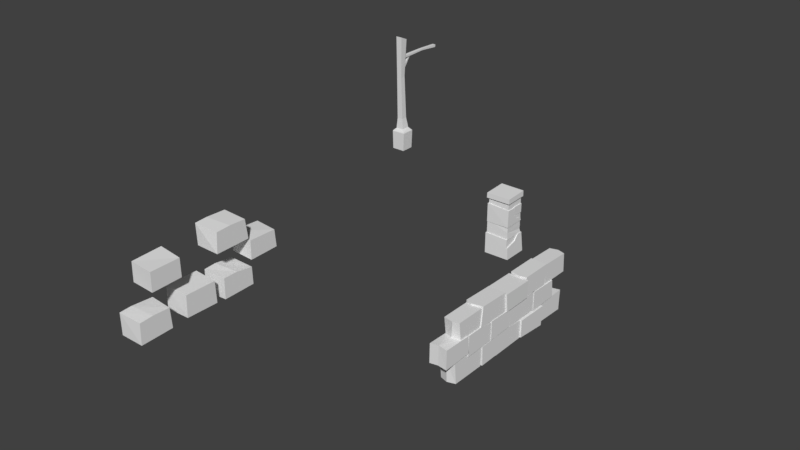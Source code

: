 # Source: clutter.blend  (saved by Blender 2.78.0; exported with 4.5.12 LTS)
import bpy
from mathutils import Matrix  # noqa: F401  (used for matrix-valued properties, if any)

bpy.ops.wm.read_factory_settings(use_empty=True)
scene = bpy.context.scene
scene.name = 'Scene'

# ---- collections
col_collection_1 = bpy.data.collections.new('Collection 1'); scene.collection.children.link(col_collection_1)

# ---- world
world_world = bpy.data.worlds.new('World'); scene.world = world_world
world_world.color = (0.05088, 0.05088, 0.05088)
world_world.use_sun_shadow = False
world_world.sun_shadow_jitter_overblur = 0.0
world_world.cycles.sampling_method = 'MANUAL'

# ---- meshes
me_cube = bpy.data.meshes.new('Cube')
me_cube.from_pydata([(-1.556, -1.554, -2.358), (-1.583, -1.515, 0.4106), (-1.556, 1.803, -2.345), (-1.583, 1.666, 0.4529), (1.773, -1.456, -2.378), (1.523, 0.1239, -0.4102), (1.773, 1.803, -2.345), (1.638, 1.588, 0.3015), (-1.477, -1.399, 0.2539), (-1.477, -1.365, 2.276), (-1.477, 1.554, 0.2539), (-1.477, 1.436, 2.249), (1.56, -1.286, 0.271), (1.477, -1.192, 2.063), (1.561, 1.488, 0.272), (1.46, 1.364, 2.115), (-1.477, -1.382, 1.265), (-1.477, 1.495, 1.251), (1.457, 1.393, 0.7836), (1.477, -1.272, 1.171), (1.469, 1.428, 1.308), (-1.499, -1.417, 1.925), (-1.499, -1.406, 4.406), (-1.499, 1.47, 1.951), (-1.499, 1.332, 4.398), (1.527, -1.334, 1.909), (1.527, -1.272, 4.192), (1.527, 1.47, 1.951), (-0.2931, 0.1749, 3.074), (1.477, 0.4508, 2.585), (-0.4485, 1.31, 4.317), (1.527, -0.06715, 4.18), (-0.4984, 1.378, 3.077), (-0.3279, 0.1016, 4.311), (1.527, -0.04549, 3.074), (-0.2793, 0.1884, 3.079), (1.511, 1.472, 3.052), (-0.4813, 1.481, 3.052), (1.511, -0.02849, 3.079), (-0.257, 0.1884, 4.34), (1.532, 1.445, 4.255), (-0.4589, 1.481, 4.319), (1.532, -0.02849, 4.282), (1.527, 0.2963, 3.074), (1.527, 1.457, 2.091), (1.527, 0.4508, 2.585), (1.527, 1.215, 2.403), (1.477, 1.459, 2.078), (1.477, 0.3013, 3.074), (1.477, 1.37, 3.074), (1.477, 1.215, 2.403), (1.696, -1.431, -0.8206), (1.638, 0.8143, 0.3166), (1.52, -1.409, 0.2804), (1.543, -1.437, -0.8654), (1.513, 0.8064, 0.3186), (1.676, 0.1239, -0.4102), (-1.405, -1.284, 4.17), (-1.405, 1.433, 4.182), (1.427, -1.201, 4.153), (1.427, 1.433, 4.182), (-1.391, -1.255, 5.231), (-1.391, 1.395, 5.285), (1.422, -1.174, 5.21), (1.422, 1.395, 5.285), (-1.605, -1.481, 5.148), (-1.605, 1.591, 5.226), (1.626, -1.387, 5.136), (1.626, 1.591, 5.226), (-1.589, -1.475, 5.815), (-1.589, 1.578, 5.962), (1.62, -1.381, 5.804), (1.62, 1.578, 5.962)], [], [(0, 1, 3, 2), (2, 3, 7, 6), (6, 7, 52, 56, 51, 4), (4, 51, 54, 53, 1, 0), (2, 6, 4, 0), (7, 3, 1, 53, 55, 52), (16, 9, 11, 17), (17, 20, 18), (18, 20, 19), (19, 13, 9, 16), (10, 14, 12, 8), (15, 11, 9, 13), (12, 19, 16, 8), (14, 18, 19, 12), (10, 17, 18, 14), (8, 16, 17, 10), (20, 17, 11, 15), (19, 20, 15, 13), (21, 22, 24, 23), (49, 48, 29, 50, 47), (27, 44, 46, 45, 43, 34, 31, 26, 25), (25, 26, 22, 21), (23, 27, 25, 21), (28, 32, 30, 33), (37, 36, 38, 35), (32, 28, 34, 43, 48, 49), (31, 33, 30, 24, 22, 26), (34, 28, 33, 31), (41, 39, 42, 40), (36, 37, 41, 40), (37, 35, 39, 41), (38, 36, 40, 42), (35, 38, 42, 39), (29, 48, 43, 45), (50, 46, 44, 47), (45, 46, 50, 29), (49, 47, 44, 27, 23, 24, 30, 32), (5, 56, 52, 55), (56, 5, 54, 51), (5, 55, 53, 54), (58, 60, 59, 57), (60, 64, 63, 59), (57, 61, 62, 58), (59, 63, 61, 57), (58, 62, 64, 60), (66, 68, 67, 65), (70, 69, 71, 72), (68, 72, 71, 67), (65, 69, 70, 66), (67, 71, 69, 65), (66, 70, 72, 68)])
me_cube.use_remesh_preserve_volume = False
me_cube.use_remesh_preserve_attributes = False
me_cube.use_mirror_vertex_groups = False
me_cube.update()
me_cube_002 = bpy.data.meshes.new('Cube.002')
me_cube_002.from_pydata([(1.074, -17.65, 4.371), (1.074, -17.62, 6.721), (1.074, -13.86, 4.487), (1.074, -14.06, 6.651), (0.9566, -11.73, 8.82), (0.9566, -11.61, 6.708), (0.9566, -15.46, 8.82), (0.9566, -15.17, 6.568), (1.016, -1.94, 6.515), (1.016, -1.825, 4.169), (1.016, -6.813, 6.276), (1.016, -6.483, 4.128), (1.074, -13.92, 4.066), (1.074, -13.89, 6.616), (1.074, -9.853, 4.169), (1.074, -9.928, 6.328), (1.074, -12.05, 6.624), (1.192, -0.3311, 3.873), (1.192, -0.4611, 1.453), (1.192, -4.401, 3.93), (1.192, -4.412, 1.77), (1.074, -11.87, 6.576), (1.074, -11.58, 9.006), (1.074, -7.458, 6.419), (1.074, -7.657, 8.881), (1.133, -10.06, 4.168), (1.133, -10.04, 6.517), (1.133, -6.745, 4.283), (1.133, -6.923, 6.447), (1.251, -7.469, 6.489), (1.287, -7.691, 8.716), (1.251, -3.666, 6.526), (1.287, -3.722, 8.674), (1.016, -8.86, 1.62), (1.016, -8.789, 4.168), (1.016, -4.19, 1.69), (1.016, -4.396, 3.883), (1.016, -6.941, 4.146), (1.074, -2.063, 4.034), (1.074, -2.04, 6.383), (1.074, 1.724, 4.149), (1.074, 1.521, 6.313), (1.016, 0.2564, 8.897), (1.016, -0.01184, 6.304), (1.016, -3.641, 8.897), (1.016, -3.563, 6.566), (0.9566, -11.5, 4.207), (0.9566, -11.6, 1.682), (0.9566, -16.03, 4.227), (0.9566, -15.81, 1.695), (1.074, -8.692, 4.179), (1.074, -8.693, 1.741), (1.074, -11.46, 4.028), (1.074, -11.4, 1.691), (0.9566, 3.579, 4.123), (0.9566, 3.479, 1.598), (0.9566, -0.2071, 3.972), (0.9566, 0.01553, 1.694), (0.9566, 0.2037, 6.335), (0.9566, 0.2047, 8.8), (0.9566, 3.992, 6.342), (0.9566, 3.856, 8.683), (0.0, -17.6, 4.487), (0.0, -17.55, 6.861), (0.0, -13.83, 4.158), (0.0, -13.89, 6.681), (-1.074, -17.65, 4.371), (-1.074, -17.62, 6.721), (-1.074, -13.86, 4.487), (-1.074, -14.06, 6.651), (0.2141, -11.77, 8.82), (0.0, -12.03, 6.674), (0.2141, -15.68, 8.82), (0.0, -15.47, 6.556), (-0.9566, -11.73, 8.82), (-0.9566, -11.61, 6.708), (-0.9566, -15.46, 8.82), (-0.9566, -15.17, 6.568), (0.0, -1.979, 6.397), (0.0, -1.888, 4.024), (0.0, -6.846, 6.41), (0.0, -6.67, 4.142), (-1.016, -1.94, 6.515), (-1.016, -1.825, 4.169), (-1.016, -6.813, 6.276), (-1.016, -6.483, 4.128), (0.0, -9.92, 4.148), (-1.074, -13.92, 4.066), (-1.074, -13.89, 6.616), (-1.074, -9.853, 4.169), (0.0, -10.03, 6.598), (-1.074, -9.928, 6.328), (-1.074, -12.05, 6.624), (0.0, -0.3276, 4.039), (0.0, -0.3578, 1.415), (0.0, -4.427, 4.089), (-1.192, -0.3311, 3.873), (-1.192, -0.4611, 1.453), (-1.192, -4.401, 3.93), (0.0, -4.257, 1.553), (-1.192, -4.412, 1.77), (-0.2785, -11.89, 9.016), (0.0, -7.613, 6.388), (-1.074, -11.87, 6.576), (-1.074, -11.58, 9.006), (-1.074, -7.458, 6.419), (-0.2785, -7.746, 8.884), (-1.074, -7.657, 8.881), (-1.133, -10.06, 4.168), (-1.133, -10.04, 6.517), (-1.133, -6.745, 4.283), (-1.133, -6.923, 6.447), (0.03582, -7.794, 8.717), (0.0, -3.635, 6.369), (-1.251, -7.469, 6.489), (-1.215, -7.691, 8.716), (-1.251, -3.666, 6.526), (0.03582, -3.736, 8.674), (-1.215, -3.722, 8.674), (0.0, -8.949, 1.551), (0.0, -8.814, 4.168), (0.0, -4.16, 1.532), (-1.016, -8.86, 1.62), (-1.016, -8.789, 4.168), (-1.016, -4.19, 1.69), (0.0, -4.555, 4.096), (-1.016, -4.396, 3.883), (-1.016, -6.941, 4.146), (0.0, -2.017, 4.149), (0.0, -1.968, 6.524), (0.0, 1.932, 4.034), (0.0, 1.817, 6.307), (-1.074, -2.063, 4.034), (-1.074, -2.04, 6.383), (-1.074, 1.724, 4.149), (-1.074, 1.521, 6.313), (0.2141, 0.1993, 8.897), (0.0, 0.07873, 6.389), (0.2141, -3.838, 8.897), (0.0, -3.748, 6.546), (-1.016, 0.2564, 8.897), (-1.016, -0.01184, 6.304), (-1.016, -3.641, 8.897), (-1.016, -3.563, 6.566), (0.0, -11.58, 4.117), (0.0, -11.67, 1.541), (0.0, -16.24, 4.354), (0.0, -16.11, 1.697), (-0.9566, -11.5, 4.207), (-0.9566, -11.6, 1.682), (-0.9566, -16.03, 4.227), (-0.9566, -15.81, 1.695), (0.0, -8.745, 1.66), (0.0, -11.61, 1.694), (-1.074, -8.692, 4.179), (-1.074, -8.693, 1.741), (-1.074, -11.46, 4.028), (-1.074, -11.4, 1.691), (0.0, 3.533, 4.007), (0.0, 3.409, 1.456), (0.0, -0.2798, 1.696), (-0.9566, 3.579, 4.123), (-0.9566, 3.479, 1.598), (-0.9566, -0.2071, 3.972), (-0.9566, 0.01553, 1.694), (-3.447e-09, 0.2808, 8.797), (0.0, 4.197, 6.22), (3.918e-09, 4.151, 8.674), (-0.9566, 0.2037, 6.335), (-0.9566, 0.2047, 8.8), (-0.9566, 3.992, 6.342), (-0.9566, 3.856, 8.683), (-0.06444, 3.776, 8.516), (0.0, 3.986, 6.252)], [(173, 172)], [(64, 65, 3, 2), (2, 3, 1, 0), (0, 1, 63, 62), (64, 2, 0, 62), (3, 65, 63, 1), (72, 73, 7, 6), (6, 7, 5, 4), (4, 5, 71, 70), (136, 140, 142, 138, 44, 42), (80, 81, 11, 10), (10, 11, 9, 8), (8, 9, 79, 78), (77, 75, 71, 5, 7, 73), (11, 81, 79, 9), (86, 90, 15, 14), (14, 15, 16, 13, 12), (12, 13, 65, 64), (137, 168, 170, 166, 60, 58), (71, 16, 15, 90), (16, 71, 65, 13), (95, 99, 20, 19), (19, 20, 18, 17), (95, 19, 17, 93), (120, 154, 156, 144, 52, 50), (102, 106, 24, 23), (23, 24, 22, 21), (21, 22, 101, 71), (70, 74, 76, 72, 6, 4), (81, 80, 28, 27), (27, 28, 26, 25), (25, 26, 90, 86), (81, 27, 25, 86), (71, 103, 105, 102, 23, 21), (113, 117, 32, 31), (31, 32, 30, 29), (29, 30, 112, 102), (113, 31, 29, 102), (121, 125, 36, 35), (35, 36, 37, 34, 33), (33, 34, 120, 119), (121, 35, 33, 119), (81, 37, 36, 125), (130, 131, 41, 40), (40, 41, 39, 38), (38, 39, 129, 128), (127, 123, 120, 34, 37, 81), (41, 131, 129, 39), (138, 139, 45, 44), (44, 45, 43, 42), (171, 169, 165, 59, 61, 167), (146, 147, 49, 48), (48, 49, 47, 46), (46, 47, 145, 144), (49, 147, 145, 47), (144, 153, 53, 52), (52, 53, 51, 50), (50, 51, 152, 120), (93, 160, 57, 56), (56, 57, 55, 54), (54, 55, 159, 158), (57, 160, 159, 55), (166, 167, 61, 60), (60, 61, 59, 58), (140, 136, 42, 43, 137, 141), (78, 82, 84, 80, 10, 8), (64, 87, 89, 86, 14, 12), (99, 94, 18, 20), (158, 161, 163, 93, 56, 54), (111, 109, 90, 26, 28, 80), (101, 22, 24, 106, 107, 104), (144, 148, 150, 146, 48, 46), (96, 93, 17, 18, 94, 97), (157, 155, 152, 51, 53, 153), (168, 137, 58, 59, 165, 169), (143, 141, 137, 43, 45, 139), (64, 68, 69, 65), (68, 66, 67, 69), (66, 62, 63, 67), (64, 62, 66, 68), (69, 67, 63, 65), (72, 76, 77, 73), (76, 74, 75, 77), (74, 70, 71, 75), (80, 84, 85, 81), (84, 82, 83, 85), (82, 78, 79, 83), (85, 83, 79, 81), (86, 89, 91, 90), (89, 87, 88, 92, 91), (87, 64, 65, 88), (71, 90, 91, 92), (92, 88, 65, 71), (95, 98, 100, 99), (98, 96, 97, 100), (95, 93, 96, 98), (102, 105, 107, 106), (105, 103, 104, 107), (103, 71, 101, 104), (117, 118, 115, 112, 30, 32), (128, 132, 134, 130, 40, 38), (81, 110, 111, 80), (110, 108, 109, 111), (108, 86, 90, 109), (81, 86, 108, 110), (113, 116, 118, 117), (116, 114, 115, 118), (114, 102, 112, 115), (113, 102, 114, 116), (121, 124, 126, 125), (124, 122, 123, 127, 126), (122, 119, 120, 123), (121, 119, 122, 124), (81, 125, 126, 127), (130, 134, 135, 131), (134, 132, 133, 135), (132, 128, 129, 133), (135, 133, 129, 131), (138, 142, 143, 139), (142, 140, 141, 143), (146, 150, 151, 147), (150, 148, 149, 151), (148, 144, 145, 149), (151, 149, 145, 147), (144, 156, 157, 153), (156, 154, 155, 157), (154, 120, 152, 155), (93, 163, 164, 160), (163, 161, 162, 164), (161, 158, 159, 162), (164, 162, 159, 160), (166, 170, 171, 167), (170, 168, 169, 171), (100, 97, 94, 99)])
me_cube_002.use_remesh_preserve_volume = False
me_cube_002.use_remesh_preserve_attributes = False
me_cube_002.use_mirror_vertex_groups = False
me_cube_002.update()
me_cube_000 = bpy.data.meshes.new('Cube.000')
me_cube_000.from_pydata([(-1.25, -39.93, 16.43), (-1.25, -39.93, 18.78), (-1.25, -36.3, 16.34), (-1.25, -36.44, 18.78), (1.25, -39.83, 16.41), (1.25, -39.77, 18.67), (1.25, -36.41, 16.38), (1.25, -36.51, 18.67), (-1.25, -35.5, 16.18), (-1.25, -35.5, 18.52), (-1.25, -31.96, 16.24), (1.25, -35.42, 16.28), (1.25, -35.4, 18.44), (1.25, -31.99, 16.37), (-1.25, -34.22, 18.6), (-1.25, -32.19, 18.37), (1.25, -32.05, 18.19), (1.25, -33.84, 18.44), (-1.25, -35.98, 21.18), (-1.25, -36.08, 23.45), (-1.25, -32.4, 21.16), (1.25, -35.95, 21.12), (1.25, -35.81, 23.23), (1.25, -32.22, 21.18), (-1.25, -34.75, 23.52), (-1.25, -32.6, 23.43), (1.25, -32.49, 23.24), (1.25, -34.26, 23.31), (-1.25, -43.19, 20.6), (-1.25, -43.15, 22.6), (-1.25, -39.86, 20.5), (-1.25, -39.96, 22.73), (1.25, -43.23, 20.5), (1.25, -43.21, 22.48), (1.25, -40.03, 20.6), (1.25, -40.06, 22.52), (-1.25, -44.95, 16.14), (-1.25, -44.97, 18.41), (-1.25, -41.36, 16.12), (1.25, -44.91, 16.08), (1.25, -44.84, 18.25), (1.25, -41.52, 16.22), (-1.25, -43.72, 18.48), (-1.25, -41.46, 18.34), (1.25, -41.66, 18.32), (1.25, -43.4, 18.36), (-1.25, -31.98, 18.99), (-1.25, -31.94, 21.0), (-1.25, -28.65, 18.9), (-1.25, -28.75, 20.82), (1.25, -32.02, 18.9), (1.25, -32.0, 20.88), (1.25, -28.83, 18.99), (1.25, -29.0, 20.82)], [], [(0, 1, 3, 2), (2, 3, 7, 6), (6, 7, 5, 4), (4, 5, 1, 0), (2, 6, 4, 0), (7, 3, 1, 5), (10, 15, 16, 13), (13, 16, 17, 12, 11), (11, 12, 9, 8), (10, 13, 11, 8), (8, 9, 14, 15, 10), (14, 17, 16, 15), (17, 14, 9, 12), (20, 25, 26, 23), (23, 26, 27, 22, 21), (21, 22, 19, 18), (20, 23, 21, 18), (18, 19, 24, 25, 20), (24, 27, 26, 25), (27, 24, 19, 22), (28, 29, 31, 30), (30, 31, 35, 34), (34, 35, 33, 32), (32, 33, 29, 28), (30, 34, 32, 28), (35, 31, 29, 33), (38, 43, 44, 41), (41, 44, 45, 40, 39), (39, 40, 37, 36), (38, 41, 39, 36), (36, 37, 42, 43, 38), (42, 45, 44, 43), (45, 42, 37, 40), (46, 47, 49, 48), (48, 49, 53, 52), (52, 53, 51, 50), (50, 51, 47, 46), (48, 52, 50, 46), (53, 49, 47, 51)])
me_cube_000.use_remesh_preserve_volume = False
me_cube_000.use_remesh_preserve_attributes = False
me_cube_000.use_mirror_vertex_groups = False
me_cube_000.update()
me_cube_001 = bpy.data.meshes.new('Cube.001')
me_cube_001.from_pydata([(-0.6647, -0.7131, -0.004534), (-0.6968, -0.7111, 1.965), (-0.6647, 0.6162, -0.004534), (-0.6968, 0.6723, 1.965), (0.6905, -0.7131, 0.001923), (0.7305, -0.7111, 2.046), (0.6905, 0.6162, 0.001923), (0.7305, 0.6852, 1.937), (-0.4169, -0.4775, 2.245), (-0.4169, 0.3806, 2.245), (0.4404, -0.4775, 2.282), (0.4404, 0.3806, 2.282), (-0.3421, -0.3826, 3.334), (-0.3421, 0.2322, 3.334), (0.2721, -0.3826, 3.36), (0.2721, 0.2322, 3.36), (-0.3461, -0.4568, 7.763), (-0.3461, 0.06539, 7.892), (0.1918, -0.4568, 7.763), (0.1918, 0.06539, 7.892), (-0.324, -0.5843, 12.08), (-0.324, 0.2059, 11.73), (0.324, -0.5843, 12.08), (0.324, 0.2059, 11.73), (-0.2375, 0.0282, 9.724), (0.1298, 0.0282, 9.724), (-0.2375, 0.0282, 9.956), (0.1298, 0.0282, 9.956), (-0.2149, 3.069, 9.826), (0.1071, 3.069, 9.826), (-0.2149, 3.069, 9.984), (0.1071, 3.069, 9.984), (-0.2375, 5.1, 9.651), (0.1298, 5.1, 9.651), (-0.2375, 5.165, 9.898), (0.1298, 5.165, 9.898), (-0.1564, 1.112, 9.8), (0.0486, 1.112, 9.8), (-0.1564, 0.06294, 8.343), (0.0486, 0.06294, 8.343), (-0.1564, 0.996, 9.89), (0.0486, 0.996, 9.89), (-0.1564, 0.03643, 8.738), (0.0486, 0.03643, 8.738), (0.7822, -0.7465, 1.948), (-0.6827, -0.7481, 1.929)], [], [(0, 45, 3, 2), (2, 3, 7, 6), (6, 7, 44, 4), (4, 44, 45, 0), (2, 6, 4, 0), (5, 7, 11, 10), (10, 11, 15, 14), (3, 1, 8, 9), (1, 5, 10, 8), (7, 3, 9, 11), (12, 14, 18, 16), (9, 8, 12, 13), (8, 10, 14, 12), (11, 9, 13, 15), (18, 19, 23, 22), (15, 13, 17, 19), (14, 15, 19, 18), (13, 12, 16, 17), (23, 21, 20, 22), (17, 16, 20, 21), (16, 18, 22, 20), (19, 17, 21, 23), (31, 29, 33, 35), (26, 30, 28, 24), (27, 31, 30, 26), (25, 29, 31, 27), (24, 28, 29, 25), (32, 34, 35, 33), (29, 28, 32, 33), (28, 30, 34, 32), (30, 31, 35, 34), (36, 37, 39, 38), (40, 42, 43, 41), (38, 42, 40, 36), (37, 41, 43, 39), (44, 7, 5), (45, 44, 5, 1), (3, 45, 1)])
me_cube_001.use_remesh_preserve_volume = False
me_cube_001.use_remesh_preserve_attributes = False
me_cube_001.use_mirror_vertex_groups = False
me_cube_001.update()

# ---- objects
ob_cube_001 = bpy.data.objects.new('Cube.001', me_cube)
ob_cube_003 = bpy.data.objects.new('Cube.003', me_cube_002)
ob_cube_002 = bpy.data.objects.new('Cube.002', me_cube_000)
ob_cube = bpy.data.objects.new('Cube', me_cube_001)

# ---- transforms, parenting, visibility, modifiers, constraints
ob_cube_001.location = (-2.7e-07, 10.57, 3.969)
ob_cube_001.lineart.crease_threshold = 0.0
_m = ob_cube_001.modifiers.new('Decimate', 'DECIMATE')
ob_cube_003.location = (11.82, 1.485e-08, -0.1105)
ob_cube_003.lineart.crease_threshold = 0.0
ob_cube_002.location = (0.0, 0.0, 0.0)
ob_cube_002.hide_viewport = True
ob_cube_002.lineart.crease_threshold = 0.0
ob_cube.location = (-3.342e-07, -8.972, 22.12)
ob_cube.lineart.crease_threshold = 0.0

# ---- collection membership
col_collection_1.objects.link(ob_cube_001)
col_collection_1.objects.link(ob_cube_003)
col_collection_1.objects.link(ob_cube_002)
col_collection_1.objects.link(ob_cube)

# ---- scene / render settings (as saved in the file)
scene.frame_start = 1; scene.frame_end = 250; scene.frame_set(1)
scene.render.engine = 'BLENDER_EEVEE_NEXT'
scene.render.resolution_percentage = 50
scene.render.dither_intensity = 0.0
scene.cycles.use_denoising = False
scene.cycles.samples = 128
scene.cycles.sampling_pattern = 'TABULATED_SOBOL'
scene.cycles.light_sampling_threshold = 0.0
scene.cycles.use_adaptive_sampling = False
scene.cycles.use_light_tree = False
scene.cycles.blur_glossy = 0.0
scene.cycles.sample_clamp_indirect = 0.0
scene.view_settings.view_transform = 'Standard'
bpy.context.view_layer.update()

# ---- added for rendering (the .blend has no active camera and no usable light): camera, sun
cam_auto = bpy.data.cameras.new('AutoCamera')
cam_auto.lens = 50.0
cam_auto.sensor_width = 36.0
cam_auto.clip_end = 1099.67
ob_auto_camera = bpy.data.objects.new('AutoCamera', cam_auto)
scene.collection.objects.link(ob_auto_camera)
ob_auto_camera.location = (68.4124, -91.4887, 67.8776)
ob_auto_camera.rotation_euler = (1.09748, -7.21219e-08, 0.694738)
scene.camera = ob_auto_camera
light_auto_sun = bpy.data.lights.new('AutoSun', 'SUN')
light_auto_sun.energy = 3.0
light_auto_sun.angle = 0.0523599
ob_auto_sun = bpy.data.objects.new('AutoSun', light_auto_sun)
scene.collection.objects.link(ob_auto_sun)
ob_auto_sun.rotation_euler = (0.872665, 0.174533, 0.523599)
bpy.context.view_layer.update()
